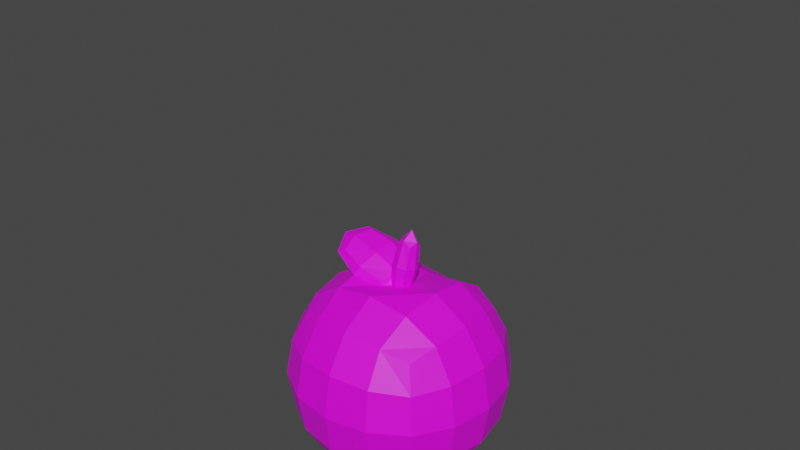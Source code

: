 # Source: bld_peach.blend  (saved by Blender 3.2.14; exported with 4.5.12 LTS)
import bpy
from mathutils import Matrix  # noqa: F401  (used for matrix-valued properties, if any)

bpy.ops.wm.read_factory_settings(use_empty=True)
scene = bpy.context.scene
scene.name = 'Scene'

# ---- collections
col_collection = bpy.data.collections.new('Collection'); scene.collection.children.link(col_collection)

# ---- images (referenced by path relative to the original .blend; pixels are not part of the script)
import os
ASSET_DIR = os.environ.get("B2B_ASSET_DIR", "")  # directory of the original .blend (textures are referenced by path, not embedded)
HERE = os.path.dirname(os.path.abspath(__file__))  # packed textures are extracted next to this script under _unpacked/

def load_image(name, relpath, width, height, colorspace="sRGB"):
    """Load a texture the original file referenced (path relative to the .blend, or extracted next to this script)."""
    p = next((c for c in (os.path.join(HERE, relpath), os.path.join(ASSET_DIR, relpath)) if relpath and os.path.exists(c)), "")
    if p:
        img = bpy.data.images.load(p, check_existing=True)
        img.name = name
    else:  # same state as the original file: an image datablock whose file is absent (Cycles renders it pink)
        img = bpy.data.images.new(name, width, height)
        img.source = "FILE"
        img.filepath = "//" + (relpath or name)
    img.colorspace_settings.name = colorspace
    return img
img_tex_peach_png = load_image('tex_peach.png', 'tex_peach.png', 1024, 1024, 'sRGB')

# ---- materials (node trees are filled in below, after node groups)
mat_material_001 = bpy.data.materials.new('Material.001')
mat_material_001.use_transparent_shadow = False

# ---- node groups
ng_auto_smooth = bpy.data.node_groups.new('Auto Smooth', 'GeometryNodeTree')
_s = ng_auto_smooth.interface.new_socket(name='Geometry', in_out='OUTPUT', socket_type='NodeSocketGeometry')
_s = ng_auto_smooth.interface.new_socket(name='Geometry', in_out='INPUT', socket_type='NodeSocketGeometry')
_s = ng_auto_smooth.interface.new_socket(name='Angle', in_out='INPUT', socket_type='NodeSocketFloat')
_s.subtype = 'ANGLE'
_s.min_value = 0.0
_s.max_value = 3.142
ng_auto_smooth.is_modifier = True
_N = ng_auto_smooth.nodes; _L = ng_auto_smooth.links
n0 = _N.new('NodeGroupOutput'); n0.name = 'Group Output'; n0.location = (480, -100)
n1 = _N.new('NodeGroupInput'); n1.name = 'Group Input'; n1.location = (-420, -300)
n2 = _N.new('NodeGroupInput'); n2.name = 'Group Input.001'; n2.location = (-60, -100)
n3 = _N.new('GeometryNodeSetShadeSmooth'); n3.name = 'Set Shade Smooth'; n3.location = (120, -100)
n3.domain = 'EDGE'
n4 = _N.new('GeometryNodeSetShadeSmooth'); n4.name = 'Set Shade Smooth.001'; n4.location = (300, -100)
n5 = _N.new('GeometryNodeInputMeshEdgeAngle'); n5.name = 'Edge Angle'; n5.location = (-420, -220)
n6 = _N.new('GeometryNodeInputEdgeSmooth'); n6.name = 'Is Edge Smooth'; n6.location = (-60, -160)
n7 = _N.new('GeometryNodeInputShadeSmooth'); n7.name = 'Is Face Smooth'; n7.location = (-240, -340)
n8 = _N.new('FunctionNodeBooleanMath'); n8.name = 'Boolean Math'; n8.location = (-60, -220)
n9 = _N.new('FunctionNodeCompare'); n9.name = 'Compare'; n9.location = (-240, -180)
n9.operation = 'LESS_EQUAL'
_L.new(n5.outputs[0], n9.inputs[0])
_L.new(n4.outputs[0], n0.inputs[0])
_L.new(n1.outputs[1], n9.inputs[1])
_L.new(n9.outputs[0], n8.inputs[0])
_L.new(n7.outputs[0], n8.inputs[1])
_L.new(n2.outputs[0], n3.inputs[0])
_L.new(n6.outputs[0], n3.inputs[1])
_L.new(n3.outputs[0], n4.inputs[0])
_L.new(n8.outputs[0], n3.inputs[2])
n0.is_active_output = True

# ---- material node trees
mat_material_001.use_nodes = True; mat_material_001.node_tree.nodes.clear()
_N = mat_material_001.node_tree.nodes; _L = mat_material_001.node_tree.links
n0 = _N.new('ShaderNodeBsdfPrincipled'); n0.name = 'Principled BSDF'; n0.location = (10, 300)
n0.distribution = 'GGX'
n0.subsurface_method = 'RANDOM_WALK_SKIN'
n0.inputs[3].default_value = 1.45
n0.inputs[27].default_value = (0.0, 0.0, 0.0, 1.0)
n0.inputs[28].default_value = 1.0
n1 = _N.new('ShaderNodeOutputMaterial'); n1.name = 'Material Output'; n1.location = (300, 300)
n2 = _N.new('ShaderNodeTexImage'); n2.name = 'Image Texture'; n2.location = (-280, 280)
n2.image = img_tex_peach_png
_L.new(n0.outputs[0], n1.inputs[0])
_L.new(n2.outputs[0], n0.inputs[0])
n1.is_active_output = True

# ---- world
world_world = bpy.data.worlds.new('World'); scene.world = world_world
world_world.use_nodes = True; world_world.node_tree.nodes.clear()
_N = world_world.node_tree.nodes; _L = world_world.node_tree.links
n0 = _N.new('ShaderNodeOutputWorld'); n0.name = 'World Output'; n0.location = (300, 300)
n1 = _N.new('ShaderNodeBackground'); n1.name = 'Background'; n1.location = (10, 300)
n1.inputs[0].default_value = (0.05088, 0.05088, 0.05088, 1.0)
_L.new(n1.outputs[0], n0.inputs[0])
n0.is_active_output = True
world_world.color = (0.05088, 0.05088, 0.05088)
world_world.use_sun_shadow = False
world_world.sun_shadow_jitter_overblur = 0.0

# ---- meshes
me_cube_003 = bpy.data.meshes.new('Cube.003')
me_cube_003.from_pydata([(-0.006034, -0.004205, 0.075), (-0.0047, 0.00363, 0.1092), (-0.00544, 0.0074, 0.07232), (-0.004107, 0.01524, 0.1065), (0.005869, -0.004885, 0.07469), (0.007202, 0.00295, 0.1089), (0.006462, 0.00672, 0.07201), (0.007796, 0.01456, 0.1062), (-0.007187, 0.0008133, 0.06994), (-0.006736, -0.001485, 0.09244), (-0.005561, 0.01037, 0.1117), (-0.006013, 0.01266, 0.08917), (0.0004295, 0.007473, 0.06812), (0.002056, 0.01703, 0.1098), (0.008498, 0.01184, 0.08879), (0.007323, -1.527e-05, 0.06957), (0.008949, 0.009537, 0.1113), (0.007775, -0.002313, 0.09206), (-0.0002937, -0.006675, 0.07139), (0.001332, 0.002877, 0.1131), (-0.009111, 0.005746, 0.09087), (0.001379, 0.01492, 0.08836), (0.01087, 0.004605, 0.09035), (0.000383, -0.004568, 0.09286), (-0.0002388, -0.001403, 0.06189), (0.002001, 0.01175, 0.1193), (-0.01031, -0.01046, 0.08016), (-0.0484, -0.008809, 0.09345), (-0.01509, -0.006719, 0.0722), (-0.05319, -0.005066, 0.0855), (-0.005924, 0.01525, 0.08962), (-0.04402, 0.0169, 0.1029), (-0.01071, 0.01899, 0.08167), (-0.0488, 0.02065, 0.09497), (-0.009009, -0.01159, 0.07369), (-0.02931, -0.01286, 0.08664), (-0.05545, -0.009574, 0.08989), (-0.03515, -0.008299, 0.07694), (-0.009252, 0.006367, 0.07461), (-0.05569, 0.008382, 0.09082), (-0.0298, 0.02305, 0.08849), (-0.003662, 0.01976, 0.08523), (-0.0501, 0.02177, 0.1014), (-0.02397, 0.01848, 0.09818), (-0.003419, 0.001803, 0.0843), (-0.04986, 0.003818, 0.1005), (-0.03324, -0.01649, 0.07961), (-0.03357, 0.008235, 0.08089), (-0.02587, 0.02668, 0.09551), (-0.02554, 0.00195, 0.09424), (0.002423, 0.003705, 0.0764), (-0.06153, 0.00648, 0.09872), (-0.05212, -0.05212, -0.05212), (-0.05212, -0.05212, 0.05212), (-0.05212, 0.05212, -0.05212), (-0.05212, 0.05212, 0.05212), (0.05212, -0.05212, -0.05212), (0.05212, -0.05212, 0.05212), (0.05212, 0.05212, -0.05212), (0.05212, 0.05212, 0.05212), (-0.05972, 0.03092, -0.05972), (-0.06354, 0.0, -0.06354), (-0.05972, -0.03092, -0.05972), (-0.05972, -0.05972, -0.03092), (-0.06354, -0.06354, 4.765e-09), (-0.05972, -0.05972, 0.03092), (-0.05972, -0.03092, 0.05972), (-0.06354, 0.0, 0.06354), (-0.05972, 0.03092, 0.05972), (-0.05972, 0.05972, 0.03092), (-0.06354, 0.06354, -1.191e-09), (-0.05972, 0.05972, -0.03092), (0.03092, 0.05972, -0.05972), (1.34e-09, 0.06157, -0.05451), (-0.03092, 0.05972, -0.05972), (-0.03092, 0.05972, 0.05972), (-2.978e-10, 0.06157, 0.05451), (0.03092, 0.05972, 0.05972), (0.05972, 0.05972, 0.03092), (0.06354, 0.06354, -4.765e-09), (0.05972, 0.05972, -0.03092), (0.05972, -0.03092, -0.05972), (0.06354, -2.382e-09, -0.06354), (0.05972, 0.03092, -0.05972), (0.05972, 0.03092, 0.05972), (0.06354, 1.191e-09, 0.06354), (0.05972, -0.03092, 0.05972), (0.05972, -0.05972, 0.03092), (0.06354, -0.06354, 3.574e-09), (0.05972, -0.05972, -0.03092), (-0.03092, -0.05972, -0.05972), (-1.191e-09, -0.06354, -0.06354), (0.03092, -0.05972, -0.05972), (0.03092, -0.05972, 0.05972), (-7.445e-10, -0.06354, 0.06354), (-0.03092, -0.05972, 0.05972), (-0.07599, -0.03296, -0.03296), (-0.0815, -0.03473, -2.382e-09), (-0.07599, -0.03296, 0.03296), (-0.0815, -5.956e-10, -0.03473), (-0.08751, -1.638e-09, -1.489e-09), (-0.0815, 5.956e-10, 0.03473), (-0.07599, 0.03296, -0.03296), (-0.0815, 0.03473, -2.978e-10), (-0.07599, 0.03296, 0.03296), (-0.03296, 0.07599, -0.03296), (-0.03473, 0.0815, -2.382e-09), (-0.03296, 0.07599, 0.03296), (2.345e-09, 0.07697, -0.02979), (4.467e-10, 0.08213, -3.574e-09), (-5.956e-10, 0.07697, 0.02979), (0.03296, 0.07599, -0.03296), (0.03473, 0.0815, 3.574e-09), (0.03296, 0.07599, 0.03296), (0.07599, 0.03296, -0.03296), (0.0815, 0.03473, -1.191e-09), (0.07599, 0.03296, 0.03296), (0.0815, -3.574e-09, -0.03473), (0.08751, 1.489e-10, 1.787e-09), (0.0815, 1.191e-09, 0.03473), (0.07599, -0.03296, -0.03296), (0.0815, -0.03473, 2.978e-10), (0.07599, -0.03296, 0.03296), (0.03296, -0.07599, -0.03296), (0.03473, -0.0815, 4.765e-09), (0.03296, -0.07599, 0.03296), (-1.489e-09, -0.0815, -0.03473), (-5.956e-10, -0.08751, 1.191e-09), (1.712e-09, -0.0815, 0.03473), (-0.03296, -0.07599, -0.03296), (-0.03473, -0.0815, 4.765e-09), (-0.03296, -0.07599, 0.03296), (-0.03296, 0.03296, -0.07599), (-2.978e-10, 0.03685, -0.06991), (0.03296, 0.03296, -0.07599), (-0.03473, -3.574e-09, -0.0815), (5.956e-10, 0.00706, -0.07507), (0.03473, -2.382e-09, -0.0815), (-0.03296, -0.03296, -0.07599), (1.489e-09, -0.03473, -0.0815), (0.03296, -0.03296, -0.07599), (0.03296, 0.03296, 0.07599), (5.956e-10, 0.03685, 0.06991), (-0.03296, 0.03296, 0.07599), (0.03473, -2.382e-09, 0.0815), (-2.978e-10, 0.00706, 0.07507), (-0.03473, 1.191e-09, 0.0815), (0.03296, -0.03296, 0.07599), (-1.787e-09, -0.03473, 0.0815), (-0.03296, -0.03296, 0.07599), (-1.787e-09, 0.1042, 0.1279), (-3.574e-09, 0.1042, 0.3364), (0.02034, 0.1022, 0.1279), (0.02034, 0.1022, 0.3364), (0.03989, 0.0963, 0.1279), (0.03989, 0.0963, 0.3364), (0.05791, 0.08667, 0.1279), (0.05791, 0.08667, 0.3364), (0.07371, 0.07371, 0.1279), (0.07371, 0.07371, 0.3364), (0.08667, 0.05791, 0.1279), (0.08667, 0.05791, 0.3364), (0.0963, 0.03989, 0.1279), (0.0963, 0.03989, 0.3364), (0.1022, 0.02034, 0.1279), (0.1022, 0.02034, 0.3364), (0.1042, 2.382e-09, 0.1279), (0.1042, -9.53e-09, 0.3364), (0.1022, -0.02034, 0.1279), (0.1022, -0.02034, 0.3364), (0.0963, -0.03989, 0.1279), (0.0963, -0.03989, 0.3364), (0.08667, -0.05791, 0.1279), (0.08667, -0.05791, 0.3364), (0.07371, -0.07371, 0.1279), (0.07371, -0.07371, 0.3364), (0.05791, -0.08667, 0.1279), (0.05791, -0.08667, 0.3364), (0.03989, -0.0963, 0.1279), (0.03989, -0.0963, 0.3364), (0.02034, -0.1022, 0.1279), (0.02034, -0.1022, 0.3364), (-9.232e-09, -0.1042, 0.1279), (-1.191e-08, -0.1042, 0.3364), (-0.02034, -0.1022, 0.1279), (-0.02034, -0.1022, 0.3364), (-0.03989, -0.0963, 0.1279), (-0.03989, -0.0963, 0.3364), (-0.05791, -0.08667, 0.1279), (-0.05791, -0.08667, 0.3364), (-0.07371, -0.07371, 0.1279), (-0.07371, -0.07371, 0.3364), (-0.08667, -0.05791, 0.1279), (-0.08667, -0.05791, 0.3364), (-0.0963, -0.03989, 0.1279), (-0.0963, -0.03989, 0.3364), (-0.1022, -0.02034, 0.1279), (-0.1022, -0.02034, 0.3364), (-0.1042, 4.765e-09, 0.1279), (-0.1042, -9.53e-09, 0.3364), (-0.1022, 0.02034, 0.1279), (-0.1022, 0.02034, 0.3364), (-0.0963, 0.03989, 0.1279), (-0.0963, 0.03989, 0.3364), (-0.08667, 0.05791, 0.1279), (-0.08667, 0.05791, 0.3364), (-0.07371, 0.07371, 0.1279), (-0.07371, 0.07371, 0.3364), (-0.05791, 0.08667, 0.1279), (-0.05791, 0.08667, 0.3364), (-0.03989, 0.0963, 0.1279), (-0.03989, 0.0963, 0.3364), (-0.02034, 0.1022, 0.1279), (-0.02034, 0.1022, 0.3364)], [], [(0, 9, 20, 8), (9, 1, 10, 20), (20, 10, 3, 11), (8, 20, 11, 2), (2, 11, 21, 12), (11, 3, 13, 21), (21, 13, 7, 14), (12, 21, 14, 6), (6, 14, 22, 15), (14, 7, 16, 22), (22, 16, 5, 17), (15, 22, 17, 4), (4, 17, 23, 18), (17, 5, 19, 23), (23, 19, 1, 9), (18, 23, 9, 0), (2, 12, 24, 8), (12, 6, 15, 24), (24, 15, 4, 18), (8, 24, 18, 0), (7, 13, 25, 16), (13, 3, 10, 25), (25, 10, 1, 19), (16, 25, 19, 5), (26, 35, 46, 34), (35, 27, 36, 46), (46, 36, 29, 37), (34, 46, 37, 28), (28, 37, 47, 38), (37, 29, 39, 47), (47, 39, 33, 40), (38, 47, 40, 32), (32, 40, 48, 41), (40, 33, 42, 48), (48, 42, 31, 43), (41, 48, 43, 30), (30, 43, 49, 44), (43, 31, 45, 49), (49, 45, 27, 35), (44, 49, 35, 26), (28, 38, 50, 34), (38, 32, 41, 50), (50, 41, 30, 44), (34, 50, 44, 26), (33, 39, 51, 42), (39, 29, 36, 51), (51, 36, 27, 45), (42, 51, 45, 31), (96, 97, 100, 99), (97, 98, 101, 100), (99, 100, 103, 102), (100, 101, 104, 103), (52, 63, 96, 62), (63, 64, 97, 96), (64, 65, 98, 97), (65, 53, 66, 98), (98, 66, 67, 101), (101, 67, 68, 104), (104, 68, 55, 69), (103, 104, 69, 70), (102, 103, 70, 71), (60, 102, 71, 54), (61, 99, 102, 60), (62, 96, 99, 61), (105, 106, 109, 108), (106, 107, 110, 109), (108, 109, 112, 111), (109, 110, 113, 112), (54, 71, 105, 74), (71, 70, 106, 105), (70, 69, 107, 106), (69, 55, 75, 107), (107, 75, 76, 110), (110, 76, 77, 113), (113, 77, 59, 78), (112, 113, 78, 79), (111, 112, 79, 80), (72, 111, 80, 58), (73, 108, 111, 72), (74, 105, 108, 73), (114, 115, 118, 117), (115, 116, 119, 118), (117, 118, 121, 120), (118, 119, 122, 121), (58, 80, 114, 83), (80, 79, 115, 114), (79, 78, 116, 115), (78, 59, 84, 116), (116, 84, 85, 119), (119, 85, 86, 122), (122, 86, 57, 87), (121, 122, 87, 88), (120, 121, 88, 89), (81, 120, 89, 56), (82, 117, 120, 81), (83, 114, 117, 82), (123, 124, 127, 126), (124, 125, 128, 127), (126, 127, 130, 129), (127, 128, 131, 130), (56, 89, 123, 92), (89, 88, 124, 123), (88, 87, 125, 124), (87, 57, 93, 125), (125, 93, 94, 128), (128, 94, 95, 131), (131, 95, 53, 65), (130, 131, 65, 64), (129, 130, 64, 63), (90, 129, 63, 52), (91, 126, 129, 90), (92, 123, 126, 91), (132, 133, 136, 135), (133, 134, 137, 136), (135, 136, 139, 138), (136, 137, 140, 139), (54, 74, 132, 60), (74, 73, 133, 132), (73, 72, 134, 133), (72, 58, 83, 134), (134, 83, 82, 137), (137, 82, 81, 140), (140, 81, 56, 92), (139, 140, 92, 91), (138, 139, 91, 90), (62, 138, 90, 52), (61, 135, 138, 62), (60, 132, 135, 61), (141, 142, 145, 144), (142, 143, 146, 145), (144, 145, 148, 147), (145, 146, 149, 148), (59, 77, 141, 84), (77, 76, 142, 141), (76, 75, 143, 142), (75, 55, 68, 143), (143, 68, 67, 146), (146, 67, 66, 149), (149, 66, 53, 95), (148, 149, 95, 94), (147, 148, 94, 93), (86, 147, 93, 57), (85, 144, 147, 86), (84, 141, 144, 85)])
_uv = me_cube_003.uv_layers.new(name='UVMap')
_uv.uv.foreach_set('vector', [0.4821, 0.5845, 0.5207, 0.5845, 0.5207, 0.623, 0.4821, 0.623, 0.5207, 0.5845, 0.5592, 0.5845, 0.5592, 0.623, 0.5207, 0.623, 0.5207, 0.623, 0.5592, 0.623, 0.5592, 0.6616, 0.5207, 0.6616, 0.4821, 0.623, 0.5207, 0.623, 0.5207, 0.6616, 0.4821, 0.6616, 0.4821, 0.6616, 0.5207, 0.6616, 0.5207, 0.7002, 0.4821, 0.7002, 0.5207, 0.6616, 0.5592, 0.6616, 0.5592, 0.7002, 0.5207, 0.7002, 0.5207, 0.7002, 0.5592, 0.7002, 0.5592, 0.7387, 0.5207, 0.7387, 0.4821, 0.7002, 0.5207, 0.7002, 0.5207, 0.7387, 0.4821, 0.7387, 0.4821, 0.7387, 0.5207, 0.7387, 0.5207, 0.7773, 0.4821, 0.7773, 0.5207, 0.7387, 0.5592, 0.7387, 0.5592, 0.7773, 0.5207, 0.7773, 0.5207, 0.7773, 0.5592, 0.7773, 0.5592, 0.8159, 0.5207, 0.8159, 0.4821, 0.7773, 0.5207, 0.7773, 0.5207, 0.8159, 0.4821, 0.8159, 0.4821, 0.8159, 0.5207, 0.8159, 0.5207, 0.8544, 0.4821, 0.8544, 0.5207, 0.8159, 0.5592, 0.8159, 0.5592, 0.8544, 0.5207, 0.8544, 0.5207, 0.8544, 0.5592, 0.8544, 0.5592, 0.893, 0.5207, 0.893, 0.4821, 0.8544, 0.5207, 0.8544, 0.5207, 0.893, 0.4821, 0.893, 0.405, 0.7387, 0.4435, 0.7387, 0.4435, 0.7773, 0.405, 0.7773, 0.4435, 0.7387, 0.4821, 0.7387, 0.4821, 0.7773, 0.4435, 0.7773, 0.4435, 0.7773, 0.4821, 0.7773, 0.4821, 0.8159, 0.4435, 0.8159, 0.405, 0.7773, 0.4435, 0.7773, 0.4435, 0.8159, 0.405, 0.8159, 0.5592, 0.7387, 0.5978, 0.7387, 0.5978, 0.7773, 0.5592, 0.7773, 0.5978, 0.7387, 0.6364, 0.7387, 0.6364, 0.7773, 0.5978, 0.7773, 0.5978, 0.7773, 0.6364, 0.7773, 0.6364, 0.8159, 0.5978, 0.8159, 0.5592, 0.7773, 0.5978, 0.7773, 0.5978, 0.8159, 0.5592, 0.8159, 0.7903, 0.6103, 0.8286, 0.6103, 0.8286, 0.6486, 0.7903, 0.6486, 0.8286, 0.6103, 0.8669, 0.6103, 0.8669, 0.6486, 0.8286, 0.6486, 0.8286, 0.6486, 0.8669, 0.6486, 0.8669, 0.6869, 0.8286, 0.6869, 0.7903, 0.6486, 0.8286, 0.6486, 0.8286, 0.6869, 0.7903, 0.6869, 0.7903, 0.6869, 0.8286, 0.6869, 0.8286, 0.7252, 0.7903, 0.7252, 0.8286, 0.6869, 0.8669, 0.6869, 0.8669, 0.7252, 0.8286, 0.7252, 0.8286, 0.7252, 0.8669, 0.7252, 0.8669, 0.7635, 0.8286, 0.7635, 0.7903, 0.7252, 0.8286, 0.7252, 0.8286, 0.7635, 0.7903, 0.7635, 0.7903, 0.7635, 0.8286, 0.7635, 0.8286, 0.8018, 0.7903, 0.8018, 0.8286, 0.7635, 0.8669, 0.7635, 0.8669, 0.8018, 0.8286, 0.8018, 0.8286, 0.8018, 0.8669, 0.8018, 0.8669, 0.8401, 0.8286, 0.8401, 0.7903, 0.8018, 0.8286, 0.8018, 0.8286, 0.8401, 0.7903, 0.8401, 0.7903, 0.8401, 0.8286, 0.8401, 0.8286, 0.8784, 0.7903, 0.8784, 0.8286, 0.8401, 0.8669, 0.8401, 0.8669, 0.8784, 0.8286, 0.8784, 0.8286, 0.8784, 0.8669, 0.8784, 0.8669, 0.9167, 0.8286, 0.9167, 0.7903, 0.8784, 0.8286, 0.8784, 0.8286, 0.9167, 0.7903, 0.9167, 0.7137, 0.7635, 0.752, 0.7635, 0.752, 0.8018, 0.7137, 0.8018, 0.752, 0.7635, 0.7903, 0.7635, 0.7903, 0.8018, 0.752, 0.8018, 0.752, 0.8018, 0.7903, 0.8018, 0.7903, 0.8401, 0.752, 0.8401, 0.7137, 0.8018, 0.752, 0.8018, 0.752, 0.8401, 0.7137, 0.8401, 0.8669, 0.7635, 0.9052, 0.7635, 0.9052, 0.8018, 0.8669, 0.8018, 0.9052, 0.7635, 0.9435, 0.7635, 0.9435, 0.8018, 0.9052, 0.8018, 0.9052, 0.8018, 0.9435, 0.8018, 0.9435, 0.8401, 0.9052, 0.8401, 0.8669, 0.8018, 0.9052, 0.8018, 0.9052, 0.8401, 0.8669, 0.8401, 0.2785, 0.728, 0.2791, 0.7593, 0.2652, 0.7599, 0.2646, 0.7286, 0.2791, 0.7593, 0.2797, 0.7906, 0.2658, 0.7912, 0.2652, 0.7599, 0.2646, 0.7286, 0.2652, 0.7599, 0.2513, 0.7606, 0.2507, 0.7292, 0.2652, 0.7599, 0.2658, 0.7912, 0.2519, 0.7919, 0.2513, 0.7606, 0.2918, 0.696, 0.2924, 0.7274, 0.2785, 0.728, 0.2779, 0.6967, 0.2924, 0.7274, 0.293, 0.7587, 0.2791, 0.7593, 0.2785, 0.728, 0.293, 0.7587, 0.2937, 0.79, 0.2797, 0.7906, 0.2791, 0.7593, 0.2937, 0.79, 0.2943, 0.8213, 0.2804, 0.8219, 0.2797, 0.7906, 0.2797, 0.7906, 0.2804, 0.8219, 0.2665, 0.8226, 0.2658, 0.7912, 0.2658, 0.7912, 0.2665, 0.8226, 0.2525, 0.8232, 0.2519, 0.7919, 0.2519, 0.7919, 0.2525, 0.8232, 0.2386, 0.8238, 0.238, 0.7925, 0.2513, 0.7606, 0.2519, 0.7919, 0.238, 0.7925, 0.2374, 0.7612, 0.2507, 0.7292, 0.2513, 0.7606, 0.2374, 0.7612, 0.2367, 0.7299, 0.25, 0.6979, 0.2507, 0.7292, 0.2367, 0.7299, 0.2361, 0.6985, 0.264, 0.6973, 0.2646, 0.7286, 0.2507, 0.7292, 0.25, 0.6979, 0.2779, 0.6967, 0.2785, 0.728, 0.2646, 0.7286, 0.264, 0.6973, 0.2228, 0.7305, 0.2234, 0.7618, 0.2095, 0.7624, 0.2089, 0.7311, 0.2234, 0.7618, 0.2241, 0.7931, 0.2102, 0.7937, 0.2095, 0.7624, 0.2089, 0.7311, 0.2095, 0.7624, 0.1956, 0.763, 0.195, 0.7317, 0.2095, 0.7624, 0.2102, 0.7937, 0.1962, 0.7944, 0.1956, 0.763, 0.2361, 0.6985, 0.2367, 0.7299, 0.2228, 0.7305, 0.2222, 0.6992, 0.2367, 0.7299, 0.2374, 0.7612, 0.2234, 0.7618, 0.2228, 0.7305, 0.2374, 0.7612, 0.238, 0.7925, 0.2241, 0.7931, 0.2234, 0.7618, 0.238, 0.7925, 0.2386, 0.8238, 0.2247, 0.8244, 0.2241, 0.7931, 0.2241, 0.7931, 0.2247, 0.8244, 0.2108, 0.8251, 0.2102, 0.7937, 0.2102, 0.7937, 0.2108, 0.8251, 0.1969, 0.8257, 0.1962, 0.7944, 0.1962, 0.7944, 0.1969, 0.8257, 0.1829, 0.8263, 0.1823, 0.795, 0.1956, 0.763, 0.1962, 0.7944, 0.1823, 0.795, 0.1817, 0.7637, 0.195, 0.7317, 0.1956, 0.763, 0.1817, 0.7637, 0.1811, 0.7324, 0.1944, 0.7004, 0.195, 0.7317, 0.1811, 0.7324, 0.1804, 0.701, 0.2083, 0.6998, 0.2089, 0.7311, 0.195, 0.7317, 0.1944, 0.7004, 0.2222, 0.6992, 0.2228, 0.7305, 0.2089, 0.7311, 0.2083, 0.6998, 0.1672, 0.733, 0.1678, 0.7643, 0.1539, 0.7649, 0.1532, 0.7336, 0.1678, 0.7643, 0.1684, 0.7956, 0.1545, 0.7962, 0.1539, 0.7649, 0.1532, 0.7336, 0.1539, 0.7649, 0.1399, 0.7655, 0.1393, 0.7342, 0.1539, 0.7649, 0.1545, 0.7962, 0.1406, 0.7969, 0.1399, 0.7655, 0.1804, 0.701, 0.1811, 0.7324, 0.1672, 0.733, 0.1665, 0.7017, 0.1811, 0.7324, 0.1817, 0.7637, 0.1678, 0.7643, 0.1672, 0.733, 0.1817, 0.7637, 0.1823, 0.795, 0.1684, 0.7956, 0.1678, 0.7643, 0.1823, 0.795, 0.1829, 0.8263, 0.169, 0.8269, 0.1684, 0.7956, 0.1684, 0.7956, 0.169, 0.8269, 0.1551, 0.8276, 0.1545, 0.7962, 0.1545, 0.7962, 0.1551, 0.8276, 0.1412, 0.8282, 0.1406, 0.7969, 0.1406, 0.7969, 0.1412, 0.8282, 0.1273, 0.8288, 0.1266, 0.7975, 0.1399, 0.7655, 0.1406, 0.7969, 0.1266, 0.7975, 0.126, 0.7662, 0.1393, 0.7342, 0.1399, 0.7655, 0.126, 0.7662, 0.1254, 0.7348, 0.1387, 0.7029, 0.1393, 0.7342, 0.1254, 0.7348, 0.1248, 0.7035, 0.1526, 0.7023, 0.1532, 0.7336, 0.1393, 0.7342, 0.1387, 0.7029, 0.1665, 0.7017, 0.1672, 0.733, 0.1532, 0.7336, 0.1526, 0.7023, 0.1115, 0.7355, 0.1121, 0.7668, 0.09818, 0.7674, 0.09756, 0.7361, 0.1121, 0.7668, 0.1127, 0.7981, 0.09881, 0.7987, 0.09818, 0.7674, 0.09756, 0.7361, 0.09818, 0.7674, 0.08426, 0.768, 0.08364, 0.7367, 0.09818, 0.7674, 0.09881, 0.7987, 0.08489, 0.7994, 0.08426, 0.768, 0.1248, 0.7035, 0.1254, 0.7348, 0.1115, 0.7355, 0.1109, 0.7042, 0.1254, 0.7348, 0.126, 0.7662, 0.1121, 0.7668, 0.1115, 0.7355, 0.126, 0.7662, 0.1266, 0.7975, 0.1127, 0.7981, 0.1121, 0.7668, 0.1266, 0.7975, 0.1273, 0.8288, 0.1133, 0.8294, 0.1127, 0.7981, 0.1127, 0.7981, 0.1133, 0.8294, 0.09943, 0.83, 0.09881, 0.7987, 0.09881, 0.7987, 0.09943, 0.83, 0.08551, 0.8307, 0.08489, 0.7994, 0.08489, 0.7994, 0.08551, 0.8307, 0.07159, 0.8313, 0.07097, 0.8, 0.08426, 0.768, 0.08489, 0.7994, 0.07097, 0.8, 0.07035, 0.7687, 0.08364, 0.7367, 0.08426, 0.768, 0.07035, 0.7687, 0.06972, 0.7373, 0.08302, 0.7054, 0.08364, 0.7367, 0.06972, 0.7373, 0.0691, 0.706, 0.09694, 0.7048, 0.09756, 0.7361, 0.08364, 0.7367, 0.08302, 0.7054, 0.1109, 0.7042, 0.1115, 0.7355, 0.09756, 0.7361, 0.09694, 0.7048, 0.1647, 0.6077, 0.1653, 0.639, 0.1514, 0.6397, 0.1507, 0.6083, 0.1653, 0.639, 0.1659, 0.6703, 0.152, 0.671, 0.1514, 0.6397, 0.1507, 0.6083, 0.1514, 0.6397, 0.1374, 0.6403, 0.1368, 0.609, 0.1514, 0.6397, 0.152, 0.671, 0.1381, 0.6716, 0.1374, 0.6403, 0.178, 0.5758, 0.1786, 0.6071, 0.1647, 0.6077, 0.164, 0.5764, 0.1786, 0.6071, 0.1792, 0.6384, 0.1653, 0.639, 0.1647, 0.6077, 0.1792, 0.6384, 0.1798, 0.6697, 0.1659, 0.6703, 0.1653, 0.639, 0.1798, 0.6697, 0.1804, 0.701, 0.1665, 0.7017, 0.1659, 0.6703, 0.1659, 0.6703, 0.1665, 0.7017, 0.1526, 0.7023, 0.152, 0.671, 0.152, 0.671, 0.1526, 0.7023, 0.1387, 0.7029, 0.1381, 0.6716, 0.1381, 0.6716, 0.1387, 0.7029, 0.1248, 0.7035, 0.1241, 0.6722, 0.1374, 0.6403, 0.1381, 0.6716, 0.1241, 0.6722, 0.1235, 0.6409, 0.1368, 0.609, 0.1374, 0.6403, 0.1235, 0.6409, 0.1229, 0.6096, 0.1362, 0.5776, 0.1368, 0.609, 0.1229, 0.6096, 0.1223, 0.5783, 0.1501, 0.577, 0.1507, 0.6083, 0.1368, 0.609, 0.1362, 0.5776, 0.164, 0.5764, 0.1647, 0.6077, 0.1507, 0.6083, 0.1501, 0.577, 0.1696, 0.8582, 0.1703, 0.8896, 0.1564, 0.8902, 0.1557, 0.8589, 0.1703, 0.8896, 0.1709, 0.9209, 0.157, 0.9215, 0.1564, 0.8902, 0.1557, 0.8589, 0.1564, 0.8902, 0.1424, 0.8908, 0.1418, 0.8595, 0.1564, 0.8902, 0.157, 0.9215, 0.1431, 0.9221, 0.1424, 0.8908, 0.1829, 0.8263, 0.1836, 0.8576, 0.1696, 0.8582, 0.169, 0.8269, 0.1836, 0.8576, 0.1842, 0.8889, 0.1703, 0.8896, 0.1696, 0.8582, 0.1842, 0.8889, 0.1848, 0.9203, 0.1709, 0.9209, 0.1703, 0.8896, 0.1848, 0.9203, 0.1854, 0.9516, 0.1715, 0.9522, 0.1709, 0.9209, 0.1709, 0.9209, 0.1715, 0.9522, 0.1576, 0.9528, 0.157, 0.9215, 0.157, 0.9215, 0.1576, 0.9528, 0.1437, 0.9534, 0.1431, 0.9221, 0.1431, 0.9221, 0.1437, 0.9534, 0.1298, 0.9541, 0.1291, 0.9227, 0.1424, 0.8908, 0.1431, 0.9221, 0.1291, 0.9227, 0.1285, 0.8914, 0.1418, 0.8595, 0.1424, 0.8908, 0.1285, 0.8914, 0.1279, 0.8601, 0.1412, 0.8282, 0.1418, 0.8595, 0.1279, 0.8601, 0.1273, 0.8288, 0.1551, 0.8276, 0.1557, 0.8589, 0.1418, 0.8595, 0.1412, 0.8282, 0.169, 0.8269, 0.1696, 0.8582, 0.1557, 0.8589, 0.1551, 0.8276])
me_cube_003.materials.append(mat_material_001)
me_cube_003.update()

# ---- objects
ob_bld_peach = bpy.data.objects.new('bld_peach', me_cube_003)

# ---- transforms, parenting, visibility, modifiers, constraints
ob_bld_peach.location = (1.863e-09, 2.98e-08, 5.96e-08)
_m = ob_bld_peach.modifiers.new('Auto Smooth', 'NODES')
_m.node_group = ng_auto_smooth
_gi = [s.identifier for s in ng_auto_smooth.interface.items_tree if s.item_type == 'SOCKET' and s.in_out == 'INPUT']
_m[_gi[1]] = 0.6964  # Angle

# ---- collection membership
col_collection.objects.link(ob_bld_peach)

# ---- scene / render settings (as saved in the file)
scene.frame_start = 1; scene.frame_end = 250; scene.frame_set(1)
scene.render.engine = 'BLENDER_EEVEE_NEXT'
scene.cycles.sampling_pattern = 'TABULATED_SOBOL'
scene.cycles.use_light_tree = False
scene.view_settings.view_transform = 'Filmic'
bpy.context.view_layer.update()

# ---- added for rendering (the .blend has no active camera and no usable light): camera, sun
cam_auto = bpy.data.cameras.new('AutoCamera')
cam_auto.lens = 50.0
cam_auto.sensor_width = 36.0
cam_auto.clip_end = 1000.0
ob_auto_camera = bpy.data.objects.new('AutoCamera', cam_auto)
scene.collection.objects.link(ob_auto_camera)
ob_auto_camera.location = (0.473169, -0.567803, 0.505975)
ob_auto_camera.rotation_euler = (1.09748, -7.21219e-08, 0.694738)
scene.camera = ob_auto_camera
light_auto_sun = bpy.data.lights.new('AutoSun', 'SUN')
light_auto_sun.energy = 3.0
light_auto_sun.angle = 0.0523599
ob_auto_sun = bpy.data.objects.new('AutoSun', light_auto_sun)
scene.collection.objects.link(ob_auto_sun)
ob_auto_sun.rotation_euler = (0.872665, 0.174533, 0.523599)
bpy.context.view_layer.update()
